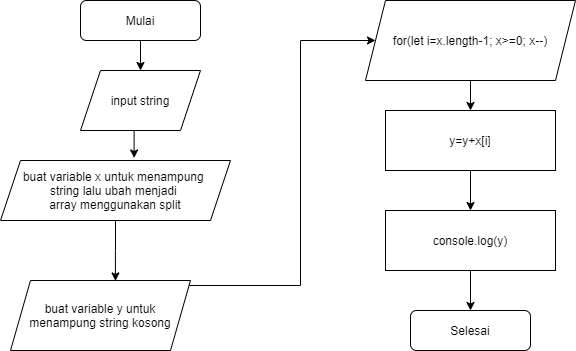

The diagram above was exported from draw.io. Its source (the exported page's mxGraphModel, read from the mxfile embedded in the PNG):
<mxGraphModel dx="868" dy="482" grid="1" gridSize="10" guides="1" tooltips="1" connect="1" arrows="1" fold="1" page="1" pageScale="1" pageWidth="1100" pageHeight="850" background="#ffffff" math="0" shadow="0">
  <root>
    <mxCell id="0" />
    <mxCell id="1" parent="0" />
    <mxCell id="khvfDgo0XB_c0uA78kdm-10" style="edgeStyle=orthogonalEdgeStyle;rounded=0;orthogonalLoop=1;jettySize=auto;html=1;exitX=0.5;exitY=1;exitDx=0;exitDy=0;entryX=0.5;entryY=0;entryDx=0;entryDy=0;" parent="1" source="khvfDgo0XB_c0uA78kdm-1" target="khvfDgo0XB_c0uA78kdm-3" edge="1">
      <mxGeometry relative="1" as="geometry" />
    </mxCell>
    <mxCell id="khvfDgo0XB_c0uA78kdm-1" value="Mulai" style="rounded=1;whiteSpace=wrap;html=1;" parent="1" vertex="1">
      <mxGeometry x="180" y="50" width="120" height="40" as="geometry" />
    </mxCell>
    <mxCell id="khvfDgo0XB_c0uA78kdm-2" value="Selesai" style="rounded=1;whiteSpace=wrap;html=1;" parent="1" vertex="1">
      <mxGeometry x="510" y="360" width="120" height="40" as="geometry" />
    </mxCell>
    <mxCell id="khvfDgo0XB_c0uA78kdm-12" style="edgeStyle=orthogonalEdgeStyle;rounded=0;orthogonalLoop=1;jettySize=auto;html=1;exitX=0.5;exitY=1;exitDx=0;exitDy=0;entryX=0.581;entryY=-0.042;entryDx=0;entryDy=0;entryPerimeter=0;" parent="1" source="khvfDgo0XB_c0uA78kdm-3" target="khvfDgo0XB_c0uA78kdm-4" edge="1">
      <mxGeometry relative="1" as="geometry" />
    </mxCell>
    <mxCell id="khvfDgo0XB_c0uA78kdm-3" value="input string" style="shape=parallelogram;perimeter=parallelogramPerimeter;whiteSpace=wrap;html=1;fixedSize=1;" parent="1" vertex="1">
      <mxGeometry x="180" y="120" width="120" height="60" as="geometry" />
    </mxCell>
    <mxCell id="khvfDgo0XB_c0uA78kdm-14" style="edgeStyle=orthogonalEdgeStyle;rounded=0;orthogonalLoop=1;jettySize=auto;html=1;exitX=0.5;exitY=1;exitDx=0;exitDy=0;entryX=0.583;entryY=0.006;entryDx=0;entryDy=0;entryPerimeter=0;" parent="1" source="khvfDgo0XB_c0uA78kdm-4" target="khvfDgo0XB_c0uA78kdm-5" edge="1">
      <mxGeometry relative="1" as="geometry" />
    </mxCell>
    <mxCell id="khvfDgo0XB_c0uA78kdm-4" value="buat variable x untuk menampung &lt;br&gt;string lalu ubah menjadi &lt;br&gt;array menggunakan split" style="shape=parallelogram;perimeter=parallelogramPerimeter;whiteSpace=wrap;html=1;fixedSize=1;" parent="1" vertex="1">
      <mxGeometry x="100" y="210" width="230" height="60" as="geometry" />
    </mxCell>
    <mxCell id="khvfDgo0XB_c0uA78kdm-21" style="edgeStyle=orthogonalEdgeStyle;rounded=0;orthogonalLoop=1;jettySize=auto;html=1;exitX=1;exitY=0.5;exitDx=0;exitDy=0;entryX=0;entryY=0.5;entryDx=0;entryDy=0;" parent="1" source="khvfDgo0XB_c0uA78kdm-5" target="khvfDgo0XB_c0uA78kdm-6" edge="1">
      <mxGeometry relative="1" as="geometry">
        <Array as="points">
          <mxPoint x="400" y="335" />
          <mxPoint x="400" y="90" />
        </Array>
      </mxGeometry>
    </mxCell>
    <mxCell id="khvfDgo0XB_c0uA78kdm-5" value="buat variable y untuk&lt;br&gt;menampung string kosong" style="shape=parallelogram;perimeter=parallelogramPerimeter;whiteSpace=wrap;html=1;fixedSize=1;" parent="1" vertex="1">
      <mxGeometry x="110" y="330" width="180" height="70" as="geometry" />
    </mxCell>
    <mxCell id="khvfDgo0XB_c0uA78kdm-16" style="edgeStyle=orthogonalEdgeStyle;rounded=0;orthogonalLoop=1;jettySize=auto;html=1;exitX=0.5;exitY=1;exitDx=0;exitDy=0;entryX=0.5;entryY=0;entryDx=0;entryDy=0;" parent="1" source="khvfDgo0XB_c0uA78kdm-6" target="khvfDgo0XB_c0uA78kdm-8" edge="1">
      <mxGeometry relative="1" as="geometry" />
    </mxCell>
    <mxCell id="khvfDgo0XB_c0uA78kdm-6" value="for(let i=x.length-1; x&amp;gt;=0; x--)" style="shape=parallelogram;perimeter=parallelogramPerimeter;whiteSpace=wrap;html=1;fixedSize=1;" parent="1" vertex="1">
      <mxGeometry x="465" y="50" width="210" height="80" as="geometry" />
    </mxCell>
    <mxCell id="khvfDgo0XB_c0uA78kdm-17" style="edgeStyle=orthogonalEdgeStyle;rounded=0;orthogonalLoop=1;jettySize=auto;html=1;exitX=0.5;exitY=1;exitDx=0;exitDy=0;entryX=0.5;entryY=0;entryDx=0;entryDy=0;" parent="1" source="khvfDgo0XB_c0uA78kdm-8" target="khvfDgo0XB_c0uA78kdm-9" edge="1">
      <mxGeometry relative="1" as="geometry" />
    </mxCell>
    <mxCell id="khvfDgo0XB_c0uA78kdm-19" style="edgeStyle=orthogonalEdgeStyle;rounded=0;orthogonalLoop=1;jettySize=auto;html=1;exitX=0.5;exitY=1;exitDx=0;exitDy=0;entryX=0.5;entryY=0;entryDx=0;entryDy=0;" parent="1" source="khvfDgo0XB_c0uA78kdm-9" target="khvfDgo0XB_c0uA78kdm-2" edge="1">
      <mxGeometry relative="1" as="geometry" />
    </mxCell>
    <mxCell id="khvfDgo0XB_c0uA78kdm-9" value="console.log(y)" style="rounded=0;whiteSpace=wrap;html=1;" parent="1" vertex="1">
      <mxGeometry x="485" y="260" width="170" height="60" as="geometry" />
    </mxCell>
    <mxCell id="khvfDgo0XB_c0uA78kdm-8" value="y=y+x[i]" style="rounded=0;whiteSpace=wrap;html=1;" parent="1" vertex="1">
      <mxGeometry x="485" y="160" width="170" height="60" as="geometry" />
    </mxCell>
  </root>
</mxGraphModel>